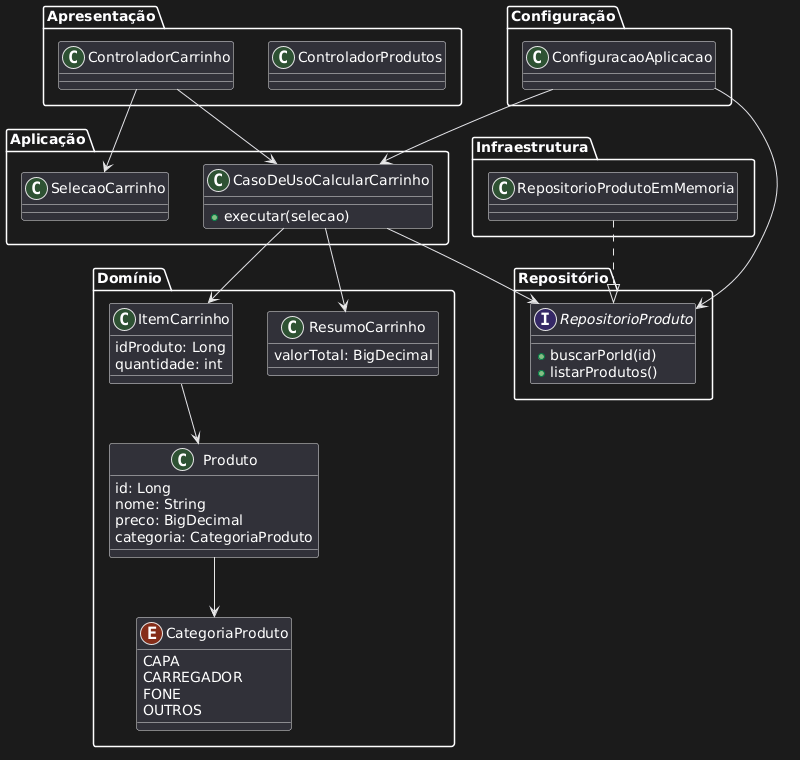

The diagram above was rendered by PlantUML. Its source (embedded in the PNG):
@startuml
package "Apresentação" {
  class ControladorCarrinho
  class ControladorProdutos
}

package "Aplicação" {
  class CasoDeUsoCalcularCarrinho {
    +executar(selecao)
  }

  class SelecaoCarrinho
}

package "Domínio" {
  class Produto {
    id: Long
    nome: String
    preco: BigDecimal
    categoria: CategoriaProduto
  }

  class ItemCarrinho {
    idProduto: Long
    quantidade: int
  }

  class ResumoCarrinho {
    valorTotal: BigDecimal
  }

  enum CategoriaProduto {
    CAPA
    CARREGADOR
    FONE
    OUTROS
  }
}

package "Repositório" {
  interface RepositorioProduto {
    +buscarPorId(id)
    +listarProdutos()
  }
}

package "Infraestrutura" {
  class RepositorioProdutoEmMemoria
}

package "Configuração" {
  class ConfiguracaoAplicacao
}

' RELACIONAMENTOS
ControladorCarrinho --> CasoDeUsoCalcularCarrinho
ControladorCarrinho --> SelecaoCarrinho

CasoDeUsoCalcularCarrinho --> RepositorioProduto
CasoDeUsoCalcularCarrinho --> ItemCarrinho
CasoDeUsoCalcularCarrinho --> ResumoCarrinho

ItemCarrinho --> Produto
Produto --> CategoriaProduto

RepositorioProdutoEmMemoria ..|> RepositorioProduto

ConfiguracaoAplicacao --> CasoDeUsoCalcularCarrinho
ConfiguracaoAplicacao --> RepositorioProduto
@enduml